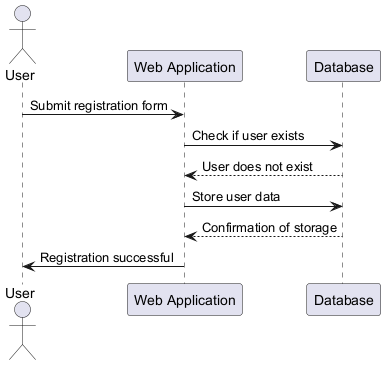

The diagram above was rendered by PlantUML. Its source (embedded in the PNG):
@startuml
actor User
participant "Web Application" as WebApp
participant "Database" as DB

User -> WebApp: Submit registration form
WebApp -> DB: Check if user exists
DB --> WebApp: User does not exist
WebApp -> DB: Store user data
DB --> WebApp: Confirmation of storage
WebApp -> User: Registration successful
@enduml